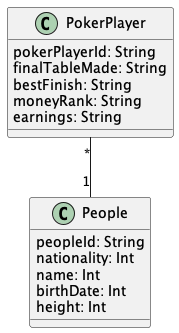

The diagram above was rendered by PlantUML. Its source (embedded in the PNG):
@startuml "PokerPlayer"


class PokerPlayer{
  pokerPlayerId: String
  finalTableMade: String
  bestFinish: String
  moneyRank: String
  earnings: String
}

class People{
  peopleId: String
  nationality: Int
  name: Int
  birthDate: Int
  height: Int
}



PokerPlayer "*" -- "1" People


@enduml